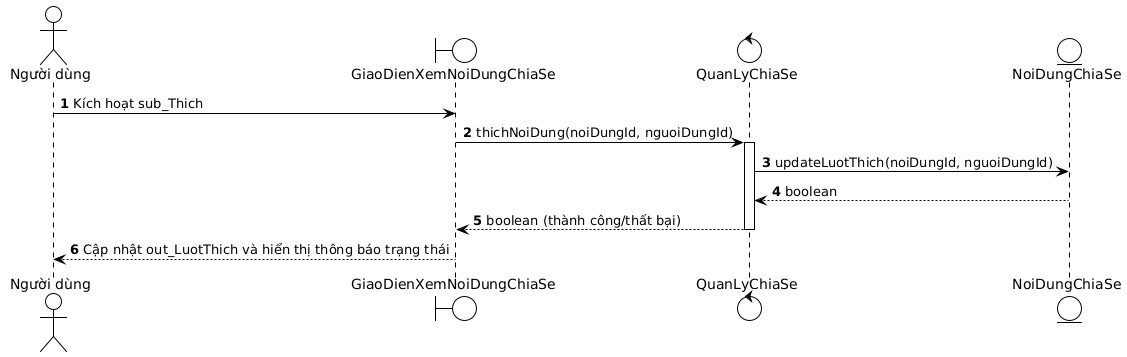

The diagram above was rendered by PlantUML. Its source (embedded in the PNG):
@startuml
!theme plain
autonumber
actor "Người dùng" as user
boundary "GiaoDienXemNoiDungChiaSe" as gd_xndcs
control "QuanLyChiaSe" as ql_cs
entity "NoiDungChiaSe" as nd_cs

user -> gd_xndcs : Kích hoạt sub_Thich
gd_xndcs -> ql_cs : thichNoiDung(noiDungId, nguoiDungId)
activate ql_cs
ql_cs -> nd_cs : updateLuotThich(noiDungId, nguoiDungId)
nd_cs --> ql_cs : boolean
ql_cs --> gd_xndcs : boolean (thành công/thất bại)
deactivate ql_cs
gd_xndcs --> user : Cập nhật out_LuotThich và hiển thị thông báo trạng thái
@enduml